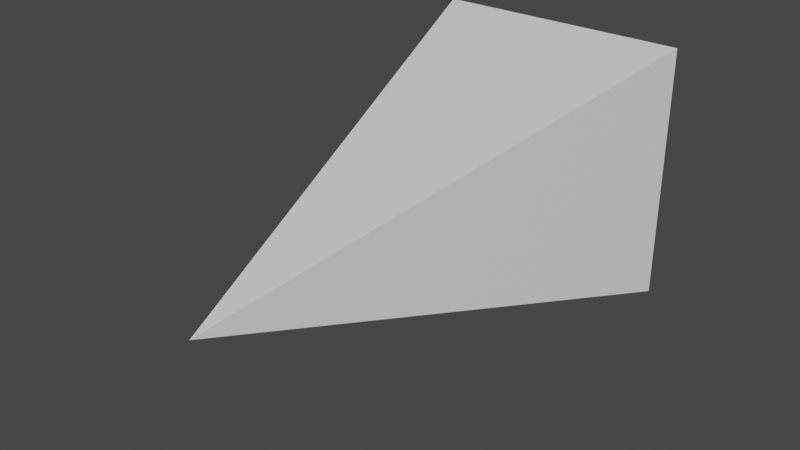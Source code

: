 # Source: boid.blend  (saved by Blender 2.93.21; exported with 4.5.12 LTS)
import bpy
from mathutils import Matrix  # noqa: F401  (used for matrix-valued properties, if any)

bpy.ops.wm.read_factory_settings(use_empty=True)
scene = bpy.context.scene
scene.name = 'Scene'

# ---- collections
col_collection = bpy.data.collections.new('Collection'); scene.collection.children.link(col_collection)

# ---- materials (node trees are filled in below, after node groups)
mat_material = bpy.data.materials.new('Material')
mat_material.alpha_threshold = 0.0
mat_material.use_transparent_shadow = False
mat_material.line_color = (0.0, 0.0, 0.0, 1.0)

# ---- material node trees
mat_material.use_nodes = True; mat_material.node_tree.nodes.clear()
_N = mat_material.node_tree.nodes; _L = mat_material.node_tree.links
n0 = _N.new('ShaderNodeOutputMaterial'); n0.name = 'Material Output'; n0.location = (300, 300)
n1 = _N.new('ShaderNodeBsdfPrincipled'); n1.name = 'Principled BSDF'; n1.location = (10, 300)
n1.distribution = 'GGX'
n1.subsurface_method = 'BURLEY'
n1.inputs[2].default_value = 0.4
n1.inputs[3].default_value = 1.45
n1.inputs[27].default_value = (0.0, 0.0, 0.0, 1.0)
n1.inputs[28].default_value = 1.0
_L.new(n1.outputs[0], n0.inputs[0])
n0.is_active_output = True

# ---- world
world_world = bpy.data.worlds.new('World'); scene.world = world_world
world_world.use_nodes = True; world_world.node_tree.nodes.clear()
_N = world_world.node_tree.nodes; _L = world_world.node_tree.links
n0 = _N.new('ShaderNodeOutputWorld'); n0.name = 'World Output'; n0.location = (300, 300)
n1 = _N.new('ShaderNodeBackground'); n1.name = 'Background'; n1.location = (10, 300)
n1.inputs[0].default_value = (0.05088, 0.05088, 0.05088, 1.0)
_L.new(n1.outputs[0], n0.inputs[0])
n0.is_active_output = True
world_world.color = (0.05088, 0.05088, 0.05088)
world_world.use_sun_shadow = False
world_world.sun_shadow_jitter_overblur = 0.0

# ---- meshes
me_cube = bpy.data.meshes.new('Cube')
me_cube.from_pydata([(0.5317, 1.0, 0.5317), (0.5317, 1.0, -0.5317), (0.0, -1.0, 0.0), (-0.5317, 1.0, 0.5317), (-0.5317, 1.0, -0.5317)], [], [(0, 3, 2), (2, 3, 4), (4, 1, 2), (1, 0, 2), (4, 3, 0, 1)])
_uv = me_cube.uv_layers.new(name='UVMap')
_uv.uv.foreach_set('vector', [0.625, 0.5, 0.875, 0.5, 0.625, 0.75, 0.625, 0.0, 0.625, 0.25, 0.375, 0.25, 0.125, 0.5, 0.375, 0.5, 0.125, 0.75, 0.375, 0.5, 0.625, 0.5, 0.375, 0.75, 0.375, 0.25, 0.625, 0.25, 0.625, 0.5, 0.375, 0.5])
me_cube.materials.append(mat_material)
me_cube.use_remesh_preserve_volume = False
me_cube.use_remesh_preserve_attributes = False
me_cube.use_mirror_vertex_groups = False
me_cube.update()

# ---- objects
ob_cube = bpy.data.objects.new('Cube', me_cube)

# ---- transforms, parenting, visibility, modifiers, constraints
ob_cube.location = (0.0, 0.0, 0.0)
ob_cube.lock_rotations_4d = False
ob_cube.empty_display_type = 'ARROWS'
ob_cube.lineart.crease_threshold = 0.0

# ---- collection membership
col_collection.objects.link(ob_cube)

# ---- scene / render settings (as saved in the file)
scene.frame_start = 1; scene.frame_end = 250; scene.frame_set(1)
scene.render.engine = 'BLENDER_EEVEE_NEXT'
scene.cycles.use_denoising = False
scene.cycles.samples = 128
scene.cycles.sampling_pattern = 'TABULATED_SOBOL'
scene.cycles.use_adaptive_sampling = False
scene.cycles.use_light_tree = False
scene.view_settings.view_transform = 'Filmic'
bpy.context.view_layer.update()

# ---- added for rendering (the .blend has no active camera and no usable light): camera, sun
cam_auto = bpy.data.cameras.new('AutoCamera')
cam_auto.lens = 50.0
cam_auto.sensor_width = 36.0
cam_auto.clip_end = 1000.0
ob_auto_camera = bpy.data.objects.new('AutoCamera', cam_auto)
scene.collection.objects.link(ob_auto_camera)
ob_auto_camera.location = (2.31518, -2.77821, 1.85214)
ob_auto_camera.rotation_euler = (1.09748, -7.21219e-08, 0.694738)
scene.camera = ob_auto_camera
light_auto_sun = bpy.data.lights.new('AutoSun', 'SUN')
light_auto_sun.energy = 3.0
light_auto_sun.angle = 0.0523599
ob_auto_sun = bpy.data.objects.new('AutoSun', light_auto_sun)
scene.collection.objects.link(ob_auto_sun)
ob_auto_sun.rotation_euler = (0.872665, 0.174533, 0.523599)
bpy.context.view_layer.update()
